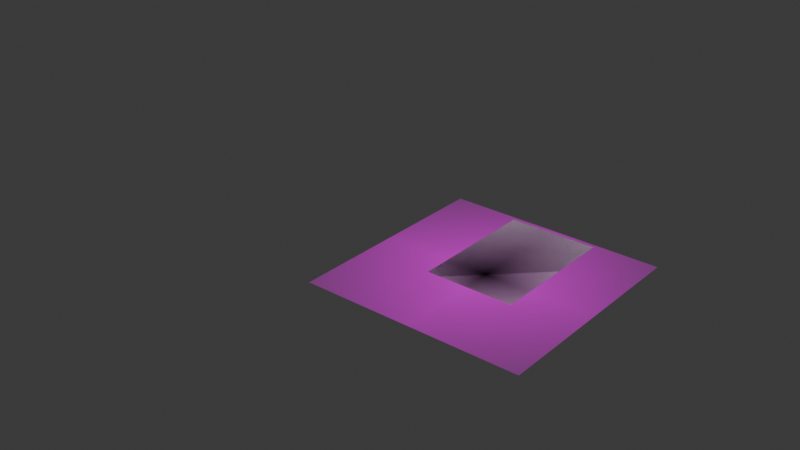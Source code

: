# Source: Halloween2D.blend  (saved by Blender 4.2.66; exported with 4.5.12 LTS)
import bpy
from mathutils import Matrix  # noqa: F401  (used for matrix-valued properties, if any)

bpy.ops.wm.read_factory_settings(use_empty=True)
scene = bpy.context.scene
scene.name = 'Scene'

# ---- collections
col_collection = bpy.data.collections.new('Collection'); scene.collection.children.link(col_collection)

# ---- images (referenced by path relative to the original .blend; pixels are not part of the script)
import os
ASSET_DIR = os.environ.get("B2B_ASSET_DIR", "")  # directory of the original .blend (textures are referenced by path, not embedded)
HERE = os.path.dirname(os.path.abspath(__file__))  # packed textures are extracted next to this script under _unpacked/

def load_image(name, relpath, width, height, colorspace="sRGB"):
    """Load a texture the original file referenced (path relative to the .blend, or extracted next to this script)."""
    p = next((c for c in (os.path.join(HERE, relpath), os.path.join(ASSET_DIR, relpath)) if relpath and os.path.exists(c)), "")
    if p:
        img = bpy.data.images.load(p, check_existing=True)
        img.name = name
    else:  # same state as the original file: an image datablock whose file is absent (Cycles renders it pink)
        img = bpy.data.images.new(name, width, height)
        img.source = "FILE"
        img.filepath = "//" + (relpath or name)
    img.colorspace_settings.name = colorspace
    return img
img_il_fullxfull_3443207993_1mvg_webp = load_image('il_fullxfull.3443207993_1mvg.webp', 'il_fullxfull.3443207993_1mvg.webp', 1024, 1024, 'sRGB')

# ---- materials (node trees are filled in below, after node groups)
mat_il_fullxfull_3443207993_1mvg = bpy.data.materials.new('il_fullxfull.3443207993_1mvg')

# ---- material node trees
mat_il_fullxfull_3443207993_1mvg.use_nodes = True; mat_il_fullxfull_3443207993_1mvg.node_tree.nodes.clear()
_N = mat_il_fullxfull_3443207993_1mvg.node_tree.nodes; _L = mat_il_fullxfull_3443207993_1mvg.node_tree.links
n0 = _N.new('ShaderNodeOutputMaterial'); n0.name = 'Material Output'; n0.location = (300, 300)
n1 = _N.new('ShaderNodeTexImage'); n1.name = 'Image Texture'; n1.location = (-200, 300)
n1.image = img_il_fullxfull_3443207993_1mvg_webp
n1.extension = 'CLIP'
n2 = _N.new('ShaderNodeBsdfPrincipled'); n2.name = 'Principled BSDF'; n2.location = (0, 300)
_L.new(n1.outputs[0], n2.inputs[0])
_L.new(n1.outputs[1], n2.inputs[4])
_L.new(n2.outputs[0], n0.inputs[0])
n0.is_active_output = True

# ---- world
world_world = bpy.data.worlds.new('World'); scene.world = world_world
world_world.use_nodes = True; world_world.node_tree.nodes.clear()
_N = world_world.node_tree.nodes; _L = world_world.node_tree.links
n0 = _N.new('ShaderNodeOutputWorld'); n0.name = 'World Output'; n0.location = (300, 300)
n1 = _N.new('ShaderNodeBackground'); n1.name = 'Background'; n1.location = (10, 300)
n1.inputs[0].default_value = (0.05088, 0.05088, 0.05088, 1.0)
_L.new(n1.outputs[0], n0.inputs[0])
n0.is_active_output = True
world_world.color = (0.05088, 0.05088, 0.05088)
world_world.sun_shadow_jitter_overblur = 0.0

# ---- meshes
me_plane = bpy.data.meshes.new('Plane')
me_plane.from_pydata([(-1.0, -1.0, 0.0), (1.0, -1.0, 0.0), (-1.0, 1.0, 0.0), (1.0, 1.0, 0.0)], [], [(2, 3, 1, 0)])
_uv = me_plane.uv_layers.new(name='UVMap')
_uv.uv.foreach_set('vector', [0.0, 0.0, 0.0, 0.0, 0.0, 0.0, 0.0, 0.0])
me_plane.update()
me_il_fullxfull_3443207993_1mvg = bpy.data.meshes.new('il_fullxfull.3443207993_1mvg')
me_il_fullxfull_3443207993_1mvg.from_pydata([(-0.5042, -0.5, 0.0), (0.5042, -0.5, 0.0), (-0.5042, 0.5, 0.0), (0.5042, 0.5, 0.0)], [], [(0, 1, 3, 2)])
_uv = me_il_fullxfull_3443207993_1mvg.uv_layers.new(name='UVMap')
_uv.uv.foreach_set('vector', [0.0, 0.0, 1.0, 0.0, 1.0, 1.0, 0.0, 1.0])
me_il_fullxfull_3443207993_1mvg.materials.append(mat_il_fullxfull_3443207993_1mvg)
me_il_fullxfull_3443207993_1mvg.update()
me_plane_001 = bpy.data.meshes.new('Plane.001')
me_plane_001.from_pydata([(-0.0568, 0.0287, 0.0), (-0.05118, 0.0471, 0.0), (-0.06089, 0.1026, 0.0), (0.0, 0.0762, 0.0), (-0.3526, 0.009421, 0.0), (-0.2009, -0.05388, 0.0), (-0.292, 0.1779, 0.0), (-0.2095, 0.1641, 0.0), (-0.2761, 0.1821, 0.0), (-0.2582, 0.1828, 0.0), (-0.2399, 0.1798, 0.0), (-0.2232, 0.1733, 0.0), (-0.4518, 0.111, 0.0), (-0.3565, 0.02818, 0.0), (-0.362, 0.04702, 0.0), (-0.3705, 0.06565, 0.0), (-0.3833, 0.08254, 0.0), (-0.3996, 0.09534, 0.0), (-0.4171, 0.1034, 0.0), (-0.4346, 0.108, 0.0), (-0.2056, -0.03375, 0.0), (-0.2127, -0.0144, 0.0), (-0.2249, 0.002873, 0.0), (-0.2441, 0.01559, 0.0), (-0.2692, 0.02138, 0.0), (-0.2969, 0.02073, 0.0), (-0.3248, 0.01602, 0.0), (0.0, -0.1778, 0.0), (-0.1706, -0.04989, 0.0), (-0.1398, -0.05226, 0.0), (-0.1096, -0.0609, 0.0), (-0.0813, -0.07547, 0.0), (-0.05586, -0.0954, 0.0), (-0.03429, -0.1199, 0.0), (-0.01742, -0.1481, 0.0), (0.0568, 0.0287, 0.0), (0.05118, 0.0471, 0.0), (0.06089, 0.1026, 0.0), (0.3526, 0.009421, 0.0), (0.2009, -0.05388, 0.0), (0.292, 0.1779, 0.0), (0.2095, 0.1641, 0.0), (0.2761, 0.1821, 0.0), (0.2582, 0.1828, 0.0), (0.2399, 0.1798, 0.0), (0.2232, 0.1733, 0.0), (0.4518, 0.111, 0.0), (0.3565, 0.02818, 0.0), (0.362, 0.04702, 0.0), (0.3705, 0.06565, 0.0), (0.3833, 0.08254, 0.0), (0.3996, 0.09534, 0.0), (0.4171, 0.1034, 0.0), (0.4346, 0.108, 0.0), (0.2056, -0.03375, 0.0), (0.2127, -0.0144, 0.0), (0.2249, 0.002873, 0.0), (0.2441, 0.01559, 0.0), (0.2692, 0.02138, 0.0), (0.2969, 0.02073, 0.0), (0.3248, 0.01602, 0.0), (0.1706, -0.04989, 0.0), (0.1398, -0.05226, 0.0), (0.1096, -0.0609, 0.0), (0.0813, -0.07547, 0.0), (0.05586, -0.0954, 0.0), (0.03429, -0.1199, 0.0), (0.01742, -0.1481, 0.0)], [(1, 2), (0, 1), (2, 3), (4, 13), (6, 8), (8, 9), (9, 10), (10, 11), (11, 7), (7, 0), (13, 14), (14, 15), (15, 16), (16, 17), (17, 18), (18, 19), (19, 12), (20, 21), (21, 22), (22, 23), (23, 24), (24, 25), (25, 26), (28, 29), (29, 30), (30, 31), (31, 32), (32, 33), (33, 34), (34, 27), (6, 12), (5, 20), (26, 4), (5, 28), (36, 37), (35, 36), (37, 3), (38, 47), (40, 42), (42, 43), (43, 44), (44, 45), (45, 41), (41, 35), (47, 48), (48, 49), (49, 50), (50, 51), (51, 52), (52, 53), (53, 46), (54, 55), (55, 56), (56, 57), (57, 58), (58, 59), (59, 60), (61, 62), (62, 63), (63, 64), (64, 65), (65, 66), (66, 67), (67, 27), (40, 46), (39, 54), (60, 38), (39, 61)], [])
_uv = me_plane_001.uv_layers.new(name='UVMap')
_uv.uv.foreach_set('vector', [])
me_plane_001.update()
me_plane_003 = bpy.data.meshes.new('Plane.003')
me_plane_003.from_pydata([(0.3048, -0.4572, 0.0), (-0.3048, 0.1524, 0.0), (-0.3048, -0.4572, 0.0), (0.0, 0.4572, 0.0), (0.3048, 0.127, 0.0), (-5.001e-05, 0.4572, 0.0), (-0.3048, 0.1524, 0.0), (-0.0595, 0.4513, 0.0), (-0.1167, 0.434, 0.0), (-0.1694, 0.4058, 0.0), (-0.2155, 0.3679, 0.0), (-0.2534, 0.3218, 0.0), (-0.2816, 0.2691, 0.0), (-0.2989, 0.2119, 0.0), (5.001e-05, 0.4572, 0.0), (0.3048, 0.127, 0.0), (0.0595, 0.4509, 0.0), (0.1167, 0.4321, 0.0), (0.1694, 0.4016, 0.0), (0.2155, 0.3605, 0.0), (0.2534, 0.3105, 0.0), (0.2816, 0.2534, 0.0), (0.2989, 0.1915, 0.0)], [(0, 2), (2, 1), (0, 4), (5, 7), (7, 8), (8, 9), (9, 10), (10, 11), (11, 12), (12, 13), (13, 6), (14, 16), (16, 17), (17, 18), (18, 19), (19, 20), (20, 21), (21, 22), (22, 15), (5, 3), (6, 1), (14, 3), (15, 4)], [])
_uv = me_plane_003.uv_layers.new(name='UVMap')
_uv.uv.foreach_set('vector', [])
me_plane_003.update()
me_plane_004 = bpy.data.meshes.new('Plane.004')
me_plane_004.from_pydata([(-0.0568, 0.0287, 0.0), (-0.05118, 0.0471, 0.0), (-0.06089, 0.1026, 0.0), (0.0, 0.0762, 0.0), (-0.3526, 0.009421, 0.0), (-0.2009, -0.05388, 0.0), (-0.292, 0.1779, 0.0), (-0.2095, 0.1641, 0.0), (-0.2761, 0.1821, 0.0), (-0.2582, 0.1828, 0.0), (-0.2399, 0.1798, 0.0), (-0.2232, 0.1733, 0.0), (-0.4518, 0.111, 0.0), (-0.3565, 0.02818, 0.0), (-0.362, 0.04702, 0.0), (-0.3705, 0.06565, 0.0), (-0.3833, 0.08254, 0.0), (-0.3996, 0.09534, 0.0), (-0.4171, 0.1034, 0.0), (-0.4346, 0.108, 0.0), (-0.2056, -0.03375, 0.0), (-0.2127, -0.0144, 0.0), (-0.2249, 0.002873, 0.0), (-0.2441, 0.01559, 0.0), (-0.2692, 0.02138, 0.0), (-0.2969, 0.02073, 0.0), (-0.3248, 0.01602, 0.0), (0.0, -0.1778, 0.0), (-0.1706, -0.04989, 0.0), (-0.1398, -0.05226, 0.0), (-0.1096, -0.0609, 0.0), (-0.0813, -0.07547, 0.0), (-0.05586, -0.0954, 0.0), (-0.03429, -0.1199, 0.0), (-0.01742, -0.1481, 0.0), (0.0568, 0.0287, 0.0), (0.05118, 0.0471, 0.0), (0.06089, 0.1026, 0.0), (0.3526, 0.009421, 0.0), (0.2009, -0.05388, 0.0), (0.292, 0.1779, 0.0), (0.2095, 0.1641, 0.0), (0.2761, 0.1821, 0.0), (0.2582, 0.1828, 0.0), (0.2399, 0.1798, 0.0), (0.2232, 0.1733, 0.0), (0.4518, 0.111, 0.0), (0.3565, 0.02818, 0.0), (0.362, 0.04702, 0.0), (0.3705, 0.06565, 0.0), (0.3833, 0.08254, 0.0), (0.3996, 0.09534, 0.0), (0.4171, 0.1034, 0.0), (0.4346, 0.108, 0.0), (0.2056, -0.03375, 0.0), (0.2127, -0.0144, 0.0), (0.2249, 0.002873, 0.0), (0.2441, 0.01559, 0.0), (0.2692, 0.02138, 0.0), (0.2969, 0.02073, 0.0), (0.3248, 0.01602, 0.0), (0.1706, -0.04989, 0.0), (0.1398, -0.05226, 0.0), (0.1096, -0.0609, 0.0), (0.0813, -0.07547, 0.0), (0.05586, -0.0954, 0.0), (0.03429, -0.1199, 0.0), (0.01742, -0.1481, 0.0)], [(1, 2), (0, 1), (2, 3), (4, 13), (6, 8), (8, 9), (9, 10), (10, 11), (11, 7), (7, 0), (13, 14), (14, 15), (15, 16), (16, 17), (17, 18), (18, 19), (19, 12), (20, 21), (21, 22), (22, 23), (23, 24), (24, 25), (25, 26), (28, 29), (29, 30), (30, 31), (31, 32), (32, 33), (33, 34), (34, 27), (6, 12), (5, 20), (26, 4), (5, 28), (36, 37), (35, 36), (37, 3), (38, 47), (40, 42), (42, 43), (43, 44), (44, 45), (45, 41), (41, 35), (47, 48), (48, 49), (49, 50), (50, 51), (51, 52), (52, 53), (53, 46), (54, 55), (55, 56), (56, 57), (57, 58), (58, 59), (59, 60), (61, 62), (62, 63), (63, 64), (64, 65), (65, 66), (66, 67), (67, 27), (40, 46), (39, 54), (60, 38), (39, 61)], [])
_uv = me_plane_004.uv_layers.new(name='UVMap')
_uv.uv.foreach_set('vector', [])
me_plane_004.update()
me_plane_005 = bpy.data.meshes.new('Plane.005')
me_plane_005.from_pydata([(-0.0568, 0.0287, 0.0), (-0.05118, 0.0471, 0.0), (-0.06089, 0.1026, 0.0), (0.0, 0.0762, 0.0), (-0.3526, 0.009421, 0.0), (-0.2009, -0.05388, 0.0), (-0.292, 0.1779, 0.0), (-0.2095, 0.1641, 0.0), (-0.2761, 0.1821, 0.0), (-0.2582, 0.1828, 0.0), (-0.2399, 0.1798, 0.0), (-0.2232, 0.1733, 0.0), (-0.4518, 0.111, 0.0), (-0.3565, 0.02818, 0.0), (-0.362, 0.04702, 0.0), (-0.3705, 0.06565, 0.0), (-0.3833, 0.08254, 0.0), (-0.3996, 0.09534, 0.0), (-0.4171, 0.1034, 0.0), (-0.4346, 0.108, 0.0), (-0.2056, -0.03375, 0.0), (-0.2127, -0.0144, 0.0), (-0.2249, 0.002873, 0.0), (-0.2441, 0.01559, 0.0), (-0.2692, 0.02138, 0.0), (-0.2969, 0.02073, 0.0), (-0.3248, 0.01602, 0.0), (0.0, -0.1778, 0.0), (-0.1706, -0.04989, 0.0), (-0.1398, -0.05226, 0.0), (-0.1096, -0.0609, 0.0), (-0.0813, -0.07547, 0.0), (-0.05586, -0.0954, 0.0), (-0.03429, -0.1199, 0.0), (-0.01742, -0.1481, 0.0), (0.0568, 0.0287, 0.0), (0.05118, 0.0471, 0.0), (0.06089, 0.1026, 0.0), (0.3526, 0.009421, 0.0), (0.2009, -0.05388, 0.0), (0.292, 0.1779, 0.0), (0.2095, 0.1641, 0.0), (0.2761, 0.1821, 0.0), (0.2582, 0.1828, 0.0), (0.2399, 0.1798, 0.0), (0.2232, 0.1733, 0.0), (0.4518, 0.111, 0.0), (0.3565, 0.02818, 0.0), (0.362, 0.04702, 0.0), (0.3705, 0.06565, 0.0), (0.3833, 0.08254, 0.0), (0.3996, 0.09534, 0.0), (0.4171, 0.1034, 0.0), (0.4346, 0.108, 0.0), (0.2056, -0.03375, 0.0), (0.2127, -0.0144, 0.0), (0.2249, 0.002873, 0.0), (0.2441, 0.01559, 0.0), (0.2692, 0.02138, 0.0), (0.2969, 0.02073, 0.0), (0.3248, 0.01602, 0.0), (0.1706, -0.04989, 0.0), (0.1398, -0.05226, 0.0), (0.1096, -0.0609, 0.0), (0.0813, -0.07547, 0.0), (0.05586, -0.0954, 0.0), (0.03429, -0.1199, 0.0), (0.01742, -0.1481, 0.0)], [(1, 2), (0, 1), (2, 3), (4, 13), (6, 8), (8, 9), (9, 10), (10, 11), (11, 7), (7, 0), (13, 14), (14, 15), (15, 16), (16, 17), (17, 18), (18, 19), (19, 12), (20, 21), (21, 22), (22, 23), (23, 24), (24, 25), (25, 26), (28, 29), (29, 30), (30, 31), (31, 32), (32, 33), (33, 34), (34, 27), (6, 12), (5, 20), (26, 4), (5, 28), (36, 37), (35, 36), (37, 3), (38, 47), (40, 42), (42, 43), (43, 44), (44, 45), (45, 41), (41, 35), (47, 48), (48, 49), (49, 50), (50, 51), (51, 52), (52, 53), (53, 46), (54, 55), (55, 56), (56, 57), (57, 58), (58, 59), (59, 60), (61, 62), (62, 63), (63, 64), (64, 65), (65, 66), (66, 67), (67, 27), (40, 46), (39, 54), (60, 38), (39, 61)], [])
_uv = me_plane_005.uv_layers.new(name='UVMap')
_uv.uv.foreach_set('vector', [])
me_plane_005.update()

# ---- objects
ob_plane = bpy.data.objects.new('Plane', me_plane)
ob_il_fullxfull_3443207993_1mvg = bpy.data.objects.new('il_fullxfull.3443207993_1mvg', me_il_fullxfull_3443207993_1mvg)
ob_plane_001 = bpy.data.objects.new('Plane.001', me_plane_001)
ob_plane_002 = bpy.data.objects.new('Plane.002', me_plane_003)
ob_plane_003 = bpy.data.objects.new('Plane.003', me_plane_004)
ob_plane_004 = bpy.data.objects.new('Plane.004', me_plane_005)

# ---- transforms, parenting, visibility, modifiers, constraints
ob_plane.location = (0.0, 0.0, 0.0)
ob_plane.rotation_euler = (0.0, -0.0, 1.571)
ob_plane.scale = (0.4572, 0.3048, 1.0)
ob_il_fullxfull_3443207993_1mvg.location = (-0.01526, -0.2632, 0.0)
ob_il_fullxfull_3443207993_1mvg.scale = (1.5, 1.5, 1.5)
ob_plane_001.location = (-2.438, 0.6096, 0.0)
ob_plane_001.scale = (1.0, 1.25, 1.0)
ob_plane_002.location = (0.9144, 0.0, 0.0)
ob_plane_003.location = (-1.829, 0.3048, 0.0)
ob_plane_003.scale = (0.75, 0.9375, 0.75)
ob_plane_004.location = (-1.219, 0.0, 0.0)
ob_plane_004.scale = (0.5625, 0.7031, 0.5625)

# ---- collection membership
col_collection.objects.link(ob_plane)
col_collection.objects.link(ob_il_fullxfull_3443207993_1mvg)
col_collection.objects.link(ob_plane_001)
col_collection.objects.link(ob_plane_002)
col_collection.objects.link(ob_plane_003)
col_collection.objects.link(ob_plane_004)

# ---- scene / render settings (as saved in the file)
scene.frame_start = 1; scene.frame_end = 250; scene.frame_set(166)
scene.render.engine = 'BLENDER_EEVEE_NEXT'
bpy.context.view_layer.update()

# ---- added for rendering (the .blend has no active camera and no usable light): camera, sun
cam_auto = bpy.data.cameras.new('AutoCamera')
cam_auto.lens = 50.0
cam_auto.sensor_width = 36.0
cam_auto.clip_end = 1000.0
ob_auto_camera = bpy.data.objects.new('AutoCamera', cam_auto)
scene.collection.objects.link(ob_auto_camera)
ob_auto_camera.location = (3.33462, -5.09171, 3.33611)
ob_auto_camera.rotation_euler = (1.09748, -7.21219e-08, 0.694738)
scene.camera = ob_auto_camera
light_auto_sun = bpy.data.lights.new('AutoSun', 'SUN')
light_auto_sun.energy = 3.0
light_auto_sun.angle = 0.0523599
ob_auto_sun = bpy.data.objects.new('AutoSun', light_auto_sun)
scene.collection.objects.link(ob_auto_sun)
ob_auto_sun.rotation_euler = (0.872665, 0.174533, 0.523599)
bpy.context.view_layer.update()

